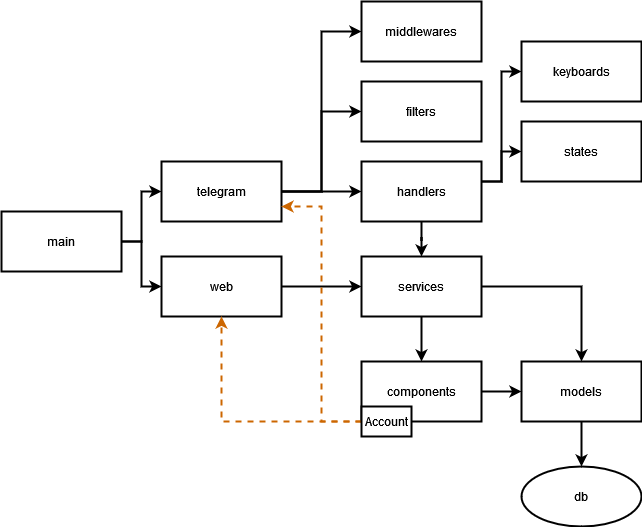

The diagram above was exported from draw.io. Its source (the exported page's mxGraphModel, read from the mxfile embedded in the PNG):
<mxGraphModel dx="1422" dy="762" grid="1" gridSize="10" guides="1" tooltips="1" connect="1" arrows="1" fold="1" page="1" pageScale="1" pageWidth="827" pageHeight="1169" math="0" shadow="0">
  <root>
    <mxCell id="0" />
    <mxCell id="1" parent="0" />
    <mxCell id="_piAX2gFHT1Hvgwcuh3b-4" style="edgeStyle=orthogonalEdgeStyle;rounded=0;orthogonalLoop=1;jettySize=auto;html=1;strokeWidth=2;" parent="1" source="_piAX2gFHT1Hvgwcuh3b-1" target="_piAX2gFHT1Hvgwcuh3b-3" edge="1">
      <mxGeometry relative="1" as="geometry" />
    </mxCell>
    <mxCell id="_piAX2gFHT1Hvgwcuh3b-5" style="edgeStyle=orthogonalEdgeStyle;rounded=0;orthogonalLoop=1;jettySize=auto;html=1;entryX=0;entryY=0.5;entryDx=0;entryDy=0;strokeWidth=2;" parent="1" source="_piAX2gFHT1Hvgwcuh3b-1" target="_piAX2gFHT1Hvgwcuh3b-2" edge="1">
      <mxGeometry relative="1" as="geometry" />
    </mxCell>
    <mxCell id="_piAX2gFHT1Hvgwcuh3b-1" value="&lt;div&gt;main&lt;/div&gt;" style="whiteSpace=wrap;html=1;strokeWidth=2;" parent="1" vertex="1">
      <mxGeometry x="40" y="310" width="120" height="60" as="geometry" />
    </mxCell>
    <mxCell id="_piAX2gFHT1Hvgwcuh3b-10" style="edgeStyle=orthogonalEdgeStyle;rounded=0;orthogonalLoop=1;jettySize=auto;html=1;entryX=0;entryY=0.5;entryDx=0;entryDy=0;strokeWidth=2;" parent="1" source="_piAX2gFHT1Hvgwcuh3b-2" target="_piAX2gFHT1Hvgwcuh3b-8" edge="1">
      <mxGeometry relative="1" as="geometry" />
    </mxCell>
    <mxCell id="_piAX2gFHT1Hvgwcuh3b-11" style="edgeStyle=orthogonalEdgeStyle;rounded=0;orthogonalLoop=1;jettySize=auto;html=1;entryX=0;entryY=0.5;entryDx=0;entryDy=0;strokeWidth=2;" parent="1" source="_piAX2gFHT1Hvgwcuh3b-2" target="_piAX2gFHT1Hvgwcuh3b-9" edge="1">
      <mxGeometry relative="1" as="geometry" />
    </mxCell>
    <mxCell id="_piAX2gFHT1Hvgwcuh3b-18" style="edgeStyle=orthogonalEdgeStyle;rounded=0;orthogonalLoop=1;jettySize=auto;html=1;strokeWidth=2;" parent="1" source="_piAX2gFHT1Hvgwcuh3b-2" target="_piAX2gFHT1Hvgwcuh3b-12" edge="1">
      <mxGeometry relative="1" as="geometry" />
    </mxCell>
    <mxCell id="_piAX2gFHT1Hvgwcuh3b-2" value="&lt;div&gt;telegram&lt;/div&gt;" style="whiteSpace=wrap;html=1;strokeWidth=2;" parent="1" vertex="1">
      <mxGeometry x="200" y="260" width="120" height="60" as="geometry" />
    </mxCell>
    <mxCell id="deHcfkIvEt1G2RSYAHDM-3" style="edgeStyle=orthogonalEdgeStyle;rounded=0;orthogonalLoop=1;jettySize=auto;html=1;entryX=0;entryY=0.5;entryDx=0;entryDy=0;strokeWidth=2;" edge="1" parent="1" source="_piAX2gFHT1Hvgwcuh3b-3" target="deHcfkIvEt1G2RSYAHDM-1">
      <mxGeometry relative="1" as="geometry" />
    </mxCell>
    <mxCell id="_piAX2gFHT1Hvgwcuh3b-3" value="&lt;div&gt;web&lt;/div&gt;" style="whiteSpace=wrap;html=1;strokeWidth=2;" parent="1" vertex="1">
      <mxGeometry x="200" y="355" width="120" height="60" as="geometry" />
    </mxCell>
    <mxCell id="_piAX2gFHT1Hvgwcuh3b-26" style="edgeStyle=orthogonalEdgeStyle;rounded=0;orthogonalLoop=1;jettySize=auto;html=1;strokeWidth=2;" parent="1" source="_piAX2gFHT1Hvgwcuh3b-6" target="_piAX2gFHT1Hvgwcuh3b-25" edge="1">
      <mxGeometry relative="1" as="geometry" />
    </mxCell>
    <mxCell id="_piAX2gFHT1Hvgwcuh3b-6" value="&lt;div&gt;models&lt;/div&gt;" style="whiteSpace=wrap;html=1;strokeWidth=2;" parent="1" vertex="1">
      <mxGeometry x="560" y="460" width="120" height="60" as="geometry" />
    </mxCell>
    <mxCell id="_piAX2gFHT1Hvgwcuh3b-8" value="&lt;div&gt;filters&lt;/div&gt;" style="whiteSpace=wrap;html=1;strokeWidth=2;" parent="1" vertex="1">
      <mxGeometry x="400" y="180" width="120" height="60" as="geometry" />
    </mxCell>
    <mxCell id="_piAX2gFHT1Hvgwcuh3b-9" value="&lt;div&gt;middlewares&lt;/div&gt;" style="whiteSpace=wrap;html=1;strokeWidth=2;" parent="1" vertex="1">
      <mxGeometry x="400" y="100" width="120" height="60" as="geometry" />
    </mxCell>
    <mxCell id="_piAX2gFHT1Hvgwcuh3b-19" style="edgeStyle=orthogonalEdgeStyle;rounded=0;orthogonalLoop=1;jettySize=auto;html=1;entryX=0;entryY=0.5;entryDx=0;entryDy=0;strokeWidth=2;" parent="1" source="_piAX2gFHT1Hvgwcuh3b-12" target="_piAX2gFHT1Hvgwcuh3b-15" edge="1">
      <mxGeometry relative="1" as="geometry">
        <Array as="points">
          <mxPoint x="540" y="280" />
          <mxPoint x="540" y="170" />
        </Array>
      </mxGeometry>
    </mxCell>
    <mxCell id="_piAX2gFHT1Hvgwcuh3b-21" style="edgeStyle=orthogonalEdgeStyle;rounded=0;orthogonalLoop=1;jettySize=auto;html=1;strokeWidth=2;" parent="1" source="_piAX2gFHT1Hvgwcuh3b-12" target="_piAX2gFHT1Hvgwcuh3b-20" edge="1">
      <mxGeometry relative="1" as="geometry">
        <Array as="points">
          <mxPoint x="540" y="280" />
          <mxPoint x="540" y="250" />
        </Array>
      </mxGeometry>
    </mxCell>
    <mxCell id="deHcfkIvEt1G2RSYAHDM-18" style="edgeStyle=orthogonalEdgeStyle;rounded=0;orthogonalLoop=1;jettySize=auto;html=1;entryX=0.5;entryY=0;entryDx=0;entryDy=0;strokeColor=#000000;strokeWidth=2;" edge="1" parent="1" source="_piAX2gFHT1Hvgwcuh3b-12" target="deHcfkIvEt1G2RSYAHDM-1">
      <mxGeometry relative="1" as="geometry" />
    </mxCell>
    <mxCell id="_piAX2gFHT1Hvgwcuh3b-12" value="&lt;div&gt;handlers&lt;/div&gt;" style="whiteSpace=wrap;html=1;strokeWidth=2;" parent="1" vertex="1">
      <mxGeometry x="400" y="260" width="120" height="60" as="geometry" />
    </mxCell>
    <mxCell id="_piAX2gFHT1Hvgwcuh3b-15" value="&lt;div&gt;keyboards&lt;/div&gt;" style="whiteSpace=wrap;html=1;strokeWidth=2;" parent="1" vertex="1">
      <mxGeometry x="560" y="140" width="120" height="60" as="geometry" />
    </mxCell>
    <mxCell id="_piAX2gFHT1Hvgwcuh3b-20" value="&lt;div&gt;states&lt;/div&gt;" style="whiteSpace=wrap;html=1;strokeWidth=2;" parent="1" vertex="1">
      <mxGeometry x="560" y="220" width="120" height="60" as="geometry" />
    </mxCell>
    <mxCell id="_piAX2gFHT1Hvgwcuh3b-25" value="db" style="ellipse;whiteSpace=wrap;html=1;strokeWidth=2;" parent="1" vertex="1">
      <mxGeometry x="560" y="565" width="120" height="60" as="geometry" />
    </mxCell>
    <mxCell id="deHcfkIvEt1G2RSYAHDM-6" style="edgeStyle=orthogonalEdgeStyle;rounded=0;orthogonalLoop=1;jettySize=auto;html=1;entryX=0.5;entryY=0;entryDx=0;entryDy=0;strokeWidth=2;" edge="1" parent="1" source="deHcfkIvEt1G2RSYAHDM-1" target="deHcfkIvEt1G2RSYAHDM-5">
      <mxGeometry relative="1" as="geometry">
        <Array as="points" />
      </mxGeometry>
    </mxCell>
    <mxCell id="deHcfkIvEt1G2RSYAHDM-17" style="edgeStyle=orthogonalEdgeStyle;rounded=0;orthogonalLoop=1;jettySize=auto;html=1;entryX=0.5;entryY=0;entryDx=0;entryDy=0;strokeColor=#000000;strokeWidth=2;" edge="1" parent="1" source="deHcfkIvEt1G2RSYAHDM-1" target="_piAX2gFHT1Hvgwcuh3b-6">
      <mxGeometry relative="1" as="geometry" />
    </mxCell>
    <mxCell id="deHcfkIvEt1G2RSYAHDM-1" value="&lt;div&gt;services&lt;/div&gt;" style="whiteSpace=wrap;html=1;strokeWidth=2;" vertex="1" parent="1">
      <mxGeometry x="400" y="355" width="120" height="60" as="geometry" />
    </mxCell>
    <mxCell id="deHcfkIvEt1G2RSYAHDM-7" style="edgeStyle=orthogonalEdgeStyle;rounded=0;orthogonalLoop=1;jettySize=auto;html=1;strokeWidth=2;" edge="1" parent="1" source="deHcfkIvEt1G2RSYAHDM-5" target="_piAX2gFHT1Hvgwcuh3b-6">
      <mxGeometry relative="1" as="geometry" />
    </mxCell>
    <mxCell id="deHcfkIvEt1G2RSYAHDM-5" value="&lt;div&gt;components&lt;/div&gt;" style="whiteSpace=wrap;html=1;strokeWidth=2;" vertex="1" parent="1">
      <mxGeometry x="400" y="460" width="120" height="60" as="geometry" />
    </mxCell>
    <mxCell id="deHcfkIvEt1G2RSYAHDM-14" style="edgeStyle=orthogonalEdgeStyle;rounded=0;orthogonalLoop=1;jettySize=auto;html=1;entryX=0.5;entryY=1;entryDx=0;entryDy=0;dashed=1;strokeColor=#CC6600;strokeWidth=2;" edge="1" parent="1" source="deHcfkIvEt1G2RSYAHDM-12" target="_piAX2gFHT1Hvgwcuh3b-3">
      <mxGeometry relative="1" as="geometry" />
    </mxCell>
    <mxCell id="deHcfkIvEt1G2RSYAHDM-15" style="edgeStyle=orthogonalEdgeStyle;rounded=0;orthogonalLoop=1;jettySize=auto;html=1;entryX=1;entryY=0.75;entryDx=0;entryDy=0;dashed=1;strokeColor=#CC6600;strokeWidth=2;" edge="1" parent="1" source="deHcfkIvEt1G2RSYAHDM-12" target="_piAX2gFHT1Hvgwcuh3b-2">
      <mxGeometry relative="1" as="geometry" />
    </mxCell>
    <mxCell id="deHcfkIvEt1G2RSYAHDM-12" value="Account" style="whiteSpace=wrap;html=1;strokeWidth=2;" vertex="1" parent="1">
      <mxGeometry x="400" y="505" width="50" height="30" as="geometry" />
    </mxCell>
  </root>
</mxGraphModel>